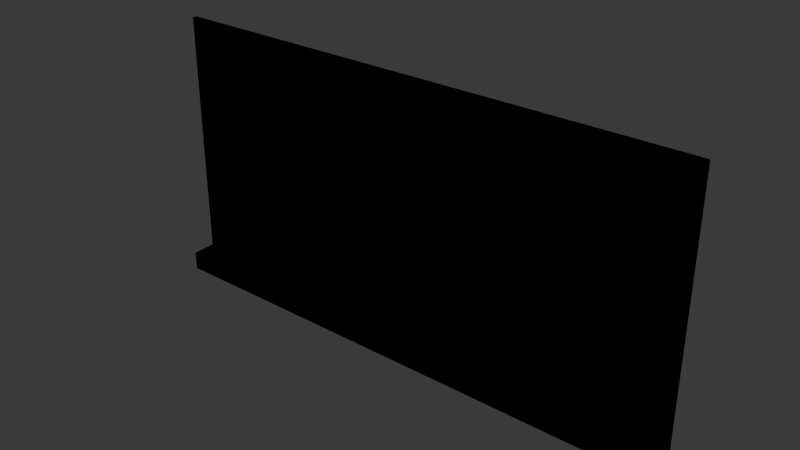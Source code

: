 # Source: Green_board.blend  (saved by Blender 4.1.23; exported with 4.5.12 LTS)
import bpy
from mathutils import Matrix  # noqa: F401  (used for matrix-valued properties, if any)

bpy.ops.wm.read_factory_settings(use_empty=True)
scene = bpy.context.scene
scene.name = 'Scene'

# ---- collections
col_collection = bpy.data.collections.new('Collection'); scene.collection.children.link(col_collection)

# ---- images (referenced by path relative to the original .blend; pixels are not part of the script)
import os
ASSET_DIR = os.environ.get("B2B_ASSET_DIR", "")  # directory of the original .blend (textures are referenced by path, not embedded)
HERE = os.path.dirname(os.path.abspath(__file__))  # packed textures are extracted next to this script under _unpacked/

def load_image(name, relpath, width, height, colorspace="sRGB"):
    """Load a texture the original file referenced (path relative to the .blend, or extracted next to this script)."""
    p = next((c for c in (os.path.join(HERE, relpath), os.path.join(ASSET_DIR, relpath)) if relpath and os.path.exists(c)), "")
    if p:
        img = bpy.data.images.load(p, check_existing=True)
        img.name = name
    else:  # same state as the original file: an image datablock whose file is absent (Cycles renders it pink)
        img = bpy.data.images.new(name, width, height)
        img.source = "FILE"
        img.filepath = "//" + (relpath or name)
    img.colorspace_settings.name = colorspace
    return img
img_board = load_image('Board', 'Board.png', 1024, 1024, 'sRGB')
img_board_bottom = load_image('Board_bottom', 'Board_bottom.png', 1024, 1024, 'sRGB')

# ---- materials (node trees are filled in below, after node groups)
mat_material_001 = bpy.data.materials.new('Material.001')
mat_material_002 = bpy.data.materials.new('Material.002')

# ---- material node trees
mat_material_001.use_nodes = True; mat_material_001.node_tree.nodes.clear()
_N = mat_material_001.node_tree.nodes; _L = mat_material_001.node_tree.links
n0 = _N.new('ShaderNodeValToRGB'); n0.name = 'Color Ramp'; n0.location = (-401, 233)
while len(n0.color_ramp.elements) > 1: n0.color_ramp.elements.remove(n0.color_ramp.elements[-1])
n0.color_ramp.elements[0].position = 0.06476; n0.color_ramp.elements[0].color = (0.01025, 0.07614, 0.00836, 1.0)
_e = n0.color_ramp.elements.new(0.1363); _e.color = (0.01606, 0.08157, 0.01418, 1.0)
_e = n0.color_ramp.elements.new(0.1522); _e.color = (0.01218, 0.07795, 0.0103, 1.0)
_e = n0.color_ramp.elements.new(0.1864); _e.color = (0.00831, 0.07434, 0.006419, 1.0)
_e = n0.color_ramp.elements.new(0.6452); _e.color = (0.0393, 0.1033, 0.03747, 1.0)
_e = n0.color_ramp.elements.new(0.9909); _e.color = (1.0, 1.0, 1.0, 1.0)
n1 = _N.new('ShaderNodeTexNoise'); n1.name = 'Noise Texture'; n1.location = (-702, 195)
n1.inputs[2].default_value = -1.7
n1.inputs[3].default_value = 9.3
n1.inputs[4].default_value = 0.6833
n1.inputs[8].default_value = -10.0
n2 = _N.new('ShaderNodeTexImage'); n2.name = 'Image Texture'; n2.location = (514, 250)
n2.image = img_board
n3 = _N.new('ShaderNodeBsdfPrincipled'); n3.name = 'Principled BSDF.001'; n3.location = (814, 350)
n4 = _N.new('ShaderNodeOutputMaterial'); n4.name = 'Material Output.001'; n4.location = (1104, 350)
_L.new(n1.outputs[0], n0.inputs[0])
_L.new(n3.outputs[0], n4.inputs[0])
_L.new(n2.outputs[0], n3.inputs[0])
n4.is_active_output = True
mat_material_002.use_nodes = True; mat_material_002.node_tree.nodes.clear()
_N = mat_material_002.node_tree.nodes; _L = mat_material_002.node_tree.links
n0 = _N.new('ShaderNodeMapping'); n0.name = 'Mapping'; n0.location = (-820, 91)
n0.inputs[3].default_value = (0.1, 0.1, 1.0)
n1 = _N.new('ShaderNodeTexCoord'); n1.name = 'Texture Coordinate'; n1.location = (-1013, 156)
n2 = _N.new('ShaderNodeTexNoise'); n2.name = 'Noise Texture'; n2.location = (-653, 92)
n3 = _N.new('ShaderNodeTexNoise'); n3.name = 'Noise Texture.001'; n3.location = (-444, 73)
n4 = _N.new('ShaderNodeValToRGB'); n4.name = 'Color Ramp'; n4.location = (-303, 303)
while len(n4.color_ramp.elements) > 1: n4.color_ramp.elements.remove(n4.color_ramp.elements[-1])
n4.color_ramp.elements[0].position = 0.0; n4.color_ramp.elements[0].color = (0.0, 0.0, 0.0, 1.0)
_e = n4.color_ramp.elements.new(0.5); _e.color = (0.165, 0.05655, 0.007055, 1.0)
_e = n4.color_ramp.elements.new(1.0); _e.color = (0.2828, 0.1544, 0.05945, 1.0)
n5 = _N.new('ShaderNodeTexImage'); n5.name = 'Image Texture'; n5.location = (313, 257)
n5.image = img_board_bottom
n6 = _N.new('ShaderNodeBsdfPrincipled'); n6.name = 'Principled BSDF.001'; n6.location = (838, 317)
n7 = _N.new('ShaderNodeOutputMaterial'); n7.name = 'Material Output.001'; n7.location = (1128, 317)
_L.new(n1.outputs[3], n0.inputs[0])
_L.new(n0.outputs[0], n2.inputs[0])
_L.new(n2.outputs[0], n3.inputs[0])
_L.new(n3.outputs[0], n4.inputs[0])
_L.new(n6.outputs[0], n7.inputs[0])
_L.new(n5.outputs[0], n6.inputs[0])
n7.is_active_output = True

# ---- world
world_world = bpy.data.worlds.new('World'); scene.world = world_world
world_world.use_nodes = True; world_world.node_tree.nodes.clear()
_N = world_world.node_tree.nodes; _L = world_world.node_tree.links
n0 = _N.new('ShaderNodeOutputWorld'); n0.name = 'World Output'; n0.location = (300, 300)
n1 = _N.new('ShaderNodeBackground'); n1.name = 'Background'; n1.location = (10, 300)
n1.inputs[0].default_value = (0.05088, 0.05088, 0.05088, 1.0)
_L.new(n1.outputs[0], n0.inputs[0])
n0.is_active_output = True
world_world.color = (0.05088, 0.05088, 0.05088)
world_world.use_sun_shadow = False
world_world.sun_shadow_jitter_overblur = 0.0

# ---- meshes
me_cube_001 = bpy.data.meshes.new('Cube.001')
me_cube_001.from_pydata([(-5.107, 0.04582, -2.365), (-5.107, 0.04582, 2.365), (-5.107, -0.04582, -2.365), (-5.107, -0.04582, 2.365), (5.107, 0.04582, -2.365), (5.107, 0.04582, 2.365), (5.107, -0.04582, -2.365), (5.107, -0.04582, 2.365), (-5.107, 0.04582, -2.717), (-5.107, -0.04582, -2.717), (5.107, 0.04582, -2.717), (5.107, -0.04582, -2.717)], [], [(0, 1, 3, 2), (2, 3, 7, 6), (6, 7, 5, 4), (4, 5, 1, 0), (0, 2, 9, 8), (7, 3, 1, 5), (9, 11, 10, 8), (6, 4, 10, 11), (4, 0, 8, 10), (2, 6, 11, 9)])
_uv = me_cube_001.uv_layers.new(name='UVMap')
_uv.uv.foreach_set('vector', [0.9912, 0.4631, 0.9912, 1.343e-08, 1.0, 1.422e-08, 1.0, 0.4631, 0.4531, 1.0, 0.0, 1.0, 7.387e-08, 1.824e-08, 0.4531, 5.32e-08, 0.9912, 0.9606, 0.9912, 0.4975, 1.0, 0.4975, 1.0, 0.9606, 0.9399, 1.0, 0.4868, 1.0, 0.4868, 9.119e-09, 0.9399, 4.408e-08, 0.9912, 0.4631, 1.0, 0.4631, 1.0, 0.4975, 0.9912, 0.4975, 0.9737, 1.0, 0.9737, 0.0, 0.9824, 6.773e-10, 0.9824, 1.0, 0.9824, 1.0, 0.9824, 6.773e-10, 0.9912, 1.355e-09, 0.9912, 1.0, 0.9912, 0.9606, 1.0, 0.9606, 1.0, 0.9951, 0.9912, 0.9951, 0.9399, 1.0, 0.9399, 4.408e-08, 0.9737, 4.668e-08, 0.9737, 1.0, 0.4531, 1.0, 0.4531, 5.32e-08, 0.4868, 5.58e-08, 0.4868, 1.0])
me_cube_001.materials.append(mat_material_001)
me_cube_001.update()
me_cube_002 = bpy.data.meshes.new('Cube.002')
me_cube_002.from_pydata([(-5.005, -0.1482, -2.365), (5.005, -0.1482, -2.365), (-5.107, -0.04582, -2.717), (5.107, -0.04582, -2.717), (-5.005, -0.3971, -2.365), (5.005, -0.3971, -2.365), (-5.107, -0.4995, -2.717), (5.107, -0.4995, -2.717), (5.107, -0.04582, -2.365), (-5.107, -0.04582, -2.365), (5.107, -0.4995, -2.365), (-5.107, -0.4995, -2.365), (5.005, -0.1482, -2.635), (-5.005, -0.1482, -2.635), (5.005, -0.3971, -2.635), (-5.005, -0.3971, -2.635)], [], [(8, 3, 7, 10), (11, 10, 7, 6), (4, 0, 13, 15), (3, 2, 6, 7), (2, 9, 11, 6), (9, 2, 3, 8), (1, 0, 9, 8), (4, 5, 10, 11), (5, 1, 8, 10), (0, 4, 11, 9), (13, 12, 14, 15), (5, 4, 15, 14), (1, 5, 14, 12), (0, 1, 12, 13)])
_uv = me_cube_002.uv_layers.new(name='UVMap')
_uv.uv.foreach_set('vector', [0.8721, 0.0, 1.0, 2.603e-09, 1.0, 0.04441, 0.8721, 0.04441, 0.3296, 1.0, 0.3296, 6.835e-09, 0.4576, 9.438e-09, 0.4576, 1.0, 0.8721, 0.08882, 0.9625, 0.08882, 0.9625, 0.1152, 0.8721, 0.1152, 0.1648, 3.482e-09, 0.1648, 1.0, 0.0, 1.0, 2.802e-07, 1.288e-10, 1.0, 0.08882, 0.8721, 0.08882, 0.8721, 0.04441, 1.0, 0.04441, 0.4576, 9.438e-09, 0.5855, 1.204e-08, 0.5855, 1.0, 0.4576, 1.0, 0.2924, 0.99, 0.2924, 0.01002, 0.3296, 6.835e-09, 0.3296, 1.0, 0.202, 0.01002, 0.202, 0.99, 0.1648, 1.0, 0.1648, 3.482e-09, 0.202, 0.99, 0.2924, 0.99, 0.3296, 1.0, 0.1648, 1.0, 0.2924, 0.01002, 0.202, 0.01002, 0.1648, 3.482e-09, 0.3296, 6.835e-09, 0.8721, 1.787e-08, 0.8721, 0.98, 0.7816, 0.98, 0.7816, 1.603e-08, 0.5855, 0.98, 0.5855, 1.204e-08, 0.6836, 1.404e-08, 0.6836, 0.98, 0.8721, 0.1152, 0.9625, 0.1152, 0.9625, 0.1417, 0.8721, 0.1417, 0.6836, 0.98, 0.6836, 1.404e-08, 0.7816, 1.603e-08, 0.7816, 0.98])
me_cube_002.materials.append(mat_material_002)
me_cube_002.update()

# ---- objects
ob_cube = bpy.data.objects.new('Cube', me_cube_001)
ob_cube_001 = bpy.data.objects.new('Cube.001', me_cube_002)

# ---- transforms, parenting, visibility, modifiers, constraints
ob_cube.location = (0.0, 0.0, 0.0)
_m = ob_cube.modifiers.new('Solidify', 'SOLIDIFY')
_m.thickness = 0.0
ob_cube_001.location = (0.0, 0.0, 0.0)
_m = ob_cube_001.modifiers.new('Solidify', 'SOLIDIFY')
_m.thickness = 0.0

# ---- collection membership
col_collection.objects.link(ob_cube)
col_collection.objects.link(ob_cube_001)

# ---- scene / render settings (as saved in the file)
scene.frame_start = 1; scene.frame_end = 250; scene.frame_set(1)
scene.render.engine = 'CYCLES'
scene.cycles.samples = 400
scene.cycles.sampling_pattern = 'TABULATED_SOBOL'
scene.cycles.bake_type = 'DIFFUSE'
scene.eevee.ray_tracing_options.trace_max_roughness = 0.0
bpy.context.view_layer.update()

# ---- added for rendering (the .blend has no active camera and no usable light): camera, sun
cam_auto = bpy.data.cameras.new('AutoCamera')
cam_auto.lens = 50.0
cam_auto.sensor_width = 36.0
cam_auto.clip_end = 1000.0
ob_auto_camera = bpy.data.objects.new('AutoCamera', cam_auto)
scene.collection.objects.link(ob_auto_camera)
ob_auto_camera.location = (10.568, -12.9084, 8.27828)
ob_auto_camera.rotation_euler = (1.09748, -7.21219e-08, 0.694738)
scene.camera = ob_auto_camera
light_auto_sun = bpy.data.lights.new('AutoSun', 'SUN')
light_auto_sun.energy = 3.0
light_auto_sun.angle = 0.0523599
ob_auto_sun = bpy.data.objects.new('AutoSun', light_auto_sun)
scene.collection.objects.link(ob_auto_sun)
ob_auto_sun.rotation_euler = (0.872665, 0.174533, 0.523599)
bpy.context.view_layer.update()
